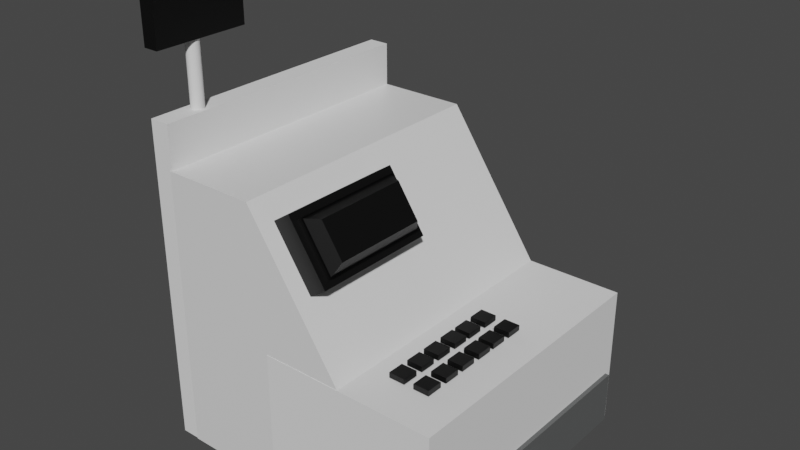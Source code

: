 # Source: Register2.blend  (saved by Blender 2.92.15; exported with 4.5.12 LTS)
import bpy
from mathutils import Matrix  # noqa: F401  (used for matrix-valued properties, if any)

bpy.ops.wm.read_factory_settings(use_empty=True)
scene = bpy.context.scene
scene.name = 'Scene'

# ---- collections
col_collection = bpy.data.collections.new('Collection'); scene.collection.children.link(col_collection)

# ---- materials (node trees are filled in below, after node groups)
mat_material = bpy.data.materials.new('Material')
mat_material.alpha_threshold = 0.0
mat_material.use_transparent_shadow = False
mat_material.line_color = (0.0, 0.0, 0.0, 1.0)
mat_material_001 = bpy.data.materials.new('Material.001')
mat_material_001.use_transparent_shadow = False
mat_material_002 = bpy.data.materials.new('Material.002')
mat_material_002.use_transparent_shadow = False
mat_material_004 = bpy.data.materials.new('Material.004')
mat_material_004.use_transparent_shadow = False
mat_material_003 = bpy.data.materials.new('Material.003')
mat_material_003.use_transparent_shadow = False
mat_material_005 = bpy.data.materials.new('Material.005')
mat_material_005.use_transparent_shadow = False
mat_material_007 = bpy.data.materials.new('Material.007')
mat_material_007.use_transparent_shadow = False
mat_material_006 = bpy.data.materials.new('Material.006')
mat_material_006.use_transparent_shadow = False
mat_material_011 = bpy.data.materials.new('Material.011')
mat_material_011.use_transparent_shadow = False
mat_material_010 = bpy.data.materials.new('Material.010')
mat_material_010.use_transparent_shadow = False
mat_material_009 = bpy.data.materials.new('Material.009')
mat_material_009.use_transparent_shadow = False
mat_material_008 = bpy.data.materials.new('Material.008')
mat_material_008.use_transparent_shadow = False
mat_material_015 = bpy.data.materials.new('Material.015')
mat_material_015.use_transparent_shadow = False
mat_material_014 = bpy.data.materials.new('Material.014')
mat_material_014.use_transparent_shadow = False
mat_material_013 = bpy.data.materials.new('Material.013')
mat_material_013.use_transparent_shadow = False
mat_material_012 = bpy.data.materials.new('Material.012')
mat_material_012.use_transparent_shadow = False

# ---- material node trees
mat_material.use_nodes = True; mat_material.node_tree.nodes.clear()
_N = mat_material.node_tree.nodes; _L = mat_material.node_tree.links
n0 = _N.new('ShaderNodeOutputMaterial'); n0.name = 'Material Output'; n0.location = (300, 300)
n1 = _N.new('ShaderNodeBsdfPrincipled'); n1.name = 'Principled BSDF'; n1.location = (10, 300)
n1.distribution = 'GGX'
n1.subsurface_method = 'BURLEY'
n1.inputs[2].default_value = 0.4
n1.inputs[3].default_value = 1.45
n1.inputs[27].default_value = (0.0, 0.0, 0.0, 1.0)
n1.inputs[28].default_value = 1.0
_L.new(n1.outputs[0], n0.inputs[0])
n0.is_active_output = True
mat_material_001.use_nodes = True; mat_material_001.node_tree.nodes.clear()
_N = mat_material_001.node_tree.nodes; _L = mat_material_001.node_tree.links
n0 = _N.new('ShaderNodeBsdfPrincipled'); n0.name = 'Principled BSDF'; n0.location = (10, 300)
n0.distribution = 'GGX'
n0.subsurface_method = 'BURLEY'
n0.inputs[0].default_value = (0.1074, 0.1107, 0.1107, 1.0)
n0.inputs[3].default_value = 1.45
n0.inputs[27].default_value = (0.0, 0.0, 0.0, 1.0)
n0.inputs[28].default_value = 1.0
n1 = _N.new('ShaderNodeOutputMaterial'); n1.name = 'Material Output'; n1.location = (300, 300)
_L.new(n0.outputs[0], n1.inputs[0])
n1.is_active_output = True
mat_material_002.use_nodes = True; mat_material_002.node_tree.nodes.clear()
_N = mat_material_002.node_tree.nodes; _L = mat_material_002.node_tree.links
n0 = _N.new('ShaderNodeBsdfPrincipled'); n0.name = 'Principled BSDF'; n0.location = (10, 300)
n0.distribution = 'GGX'
n0.subsurface_method = 'BURLEY'
n0.inputs[0].default_value = (0.0, 0.0, 0.0, 1.0)
n0.inputs[3].default_value = 1.45
n0.inputs[27].default_value = (0.0, 0.0, 0.0, 1.0)
n0.inputs[28].default_value = 1.0
n1 = _N.new('ShaderNodeOutputMaterial'); n1.name = 'Material Output'; n1.location = (300, 300)
_L.new(n0.outputs[0], n1.inputs[0])
n1.is_active_output = True
mat_material_004.use_nodes = True; mat_material_004.node_tree.nodes.clear()
_N = mat_material_004.node_tree.nodes; _L = mat_material_004.node_tree.links
n0 = _N.new('ShaderNodeBsdfPrincipled'); n0.name = 'Principled BSDF'; n0.location = (10, 300)
n0.distribution = 'GGX'
n0.subsurface_method = 'BURLEY'
n0.inputs[0].default_value = (0.0, 0.0, 0.0, 1.0)
n0.inputs[3].default_value = 1.45
n0.inputs[27].default_value = (0.0, 0.0, 0.0, 1.0)
n0.inputs[28].default_value = 1.0
n1 = _N.new('ShaderNodeOutputMaterial'); n1.name = 'Material Output'; n1.location = (300, 300)
_L.new(n0.outputs[0], n1.inputs[0])
n1.is_active_output = True
mat_material_003.use_nodes = True; mat_material_003.node_tree.nodes.clear()
_N = mat_material_003.node_tree.nodes; _L = mat_material_003.node_tree.links
n0 = _N.new('ShaderNodeBsdfPrincipled'); n0.name = 'Principled BSDF'; n0.location = (10, 300)
n0.distribution = 'GGX'
n0.subsurface_method = 'BURLEY'
n0.inputs[0].default_value = (0.0, 0.0, 0.0, 1.0)
n0.inputs[3].default_value = 1.45
n0.inputs[27].default_value = (0.0, 0.0, 0.0, 1.0)
n0.inputs[28].default_value = 1.0
n1 = _N.new('ShaderNodeOutputMaterial'); n1.name = 'Material Output'; n1.location = (300, 300)
_L.new(n0.outputs[0], n1.inputs[0])
n1.is_active_output = True
mat_material_005.use_nodes = True; mat_material_005.node_tree.nodes.clear()
_N = mat_material_005.node_tree.nodes; _L = mat_material_005.node_tree.links
n0 = _N.new('ShaderNodeBsdfPrincipled'); n0.name = 'Principled BSDF'; n0.location = (10, 300)
n0.distribution = 'GGX'
n0.subsurface_method = 'BURLEY'
n0.inputs[0].default_value = (0.0, 0.0, 0.0, 1.0)
n0.inputs[3].default_value = 1.45
n0.inputs[27].default_value = (0.0, 0.0, 0.0, 1.0)
n0.inputs[28].default_value = 1.0
n1 = _N.new('ShaderNodeOutputMaterial'); n1.name = 'Material Output'; n1.location = (300, 300)
_L.new(n0.outputs[0], n1.inputs[0])
n1.is_active_output = True
mat_material_007.use_nodes = True; mat_material_007.node_tree.nodes.clear()
_N = mat_material_007.node_tree.nodes; _L = mat_material_007.node_tree.links
n0 = _N.new('ShaderNodeBsdfPrincipled'); n0.name = 'Principled BSDF'; n0.location = (10, 300)
n0.distribution = 'GGX'
n0.subsurface_method = 'BURLEY'
n0.inputs[0].default_value = (0.0, 0.0, 0.0, 1.0)
n0.inputs[3].default_value = 1.45
n0.inputs[27].default_value = (0.0, 0.0, 0.0, 1.0)
n0.inputs[28].default_value = 1.0
n1 = _N.new('ShaderNodeOutputMaterial'); n1.name = 'Material Output'; n1.location = (300, 300)
_L.new(n0.outputs[0], n1.inputs[0])
n1.is_active_output = True
mat_material_006.use_nodes = True; mat_material_006.node_tree.nodes.clear()
_N = mat_material_006.node_tree.nodes; _L = mat_material_006.node_tree.links
n0 = _N.new('ShaderNodeBsdfPrincipled'); n0.name = 'Principled BSDF'; n0.location = (10, 300)
n0.distribution = 'GGX'
n0.subsurface_method = 'BURLEY'
n0.inputs[0].default_value = (0.0, 0.0, 0.0, 1.0)
n0.inputs[3].default_value = 1.45
n0.inputs[27].default_value = (0.0, 0.0, 0.0, 1.0)
n0.inputs[28].default_value = 1.0
n1 = _N.new('ShaderNodeOutputMaterial'); n1.name = 'Material Output'; n1.location = (300, 300)
_L.new(n0.outputs[0], n1.inputs[0])
n1.is_active_output = True
mat_material_011.use_nodes = True; mat_material_011.node_tree.nodes.clear()
_N = mat_material_011.node_tree.nodes; _L = mat_material_011.node_tree.links
n0 = _N.new('ShaderNodeBsdfPrincipled'); n0.name = 'Principled BSDF'; n0.location = (10, 300)
n0.distribution = 'GGX'
n0.subsurface_method = 'BURLEY'
n0.inputs[0].default_value = (0.0, 0.0, 0.0, 1.0)
n0.inputs[3].default_value = 1.45
n0.inputs[27].default_value = (0.0, 0.0, 0.0, 1.0)
n0.inputs[28].default_value = 1.0
n1 = _N.new('ShaderNodeOutputMaterial'); n1.name = 'Material Output'; n1.location = (300, 300)
_L.new(n0.outputs[0], n1.inputs[0])
n1.is_active_output = True
mat_material_010.use_nodes = True; mat_material_010.node_tree.nodes.clear()
_N = mat_material_010.node_tree.nodes; _L = mat_material_010.node_tree.links
n0 = _N.new('ShaderNodeBsdfPrincipled'); n0.name = 'Principled BSDF'; n0.location = (10, 300)
n0.distribution = 'GGX'
n0.subsurface_method = 'BURLEY'
n0.inputs[0].default_value = (0.0, 0.0, 0.0, 1.0)
n0.inputs[3].default_value = 1.45
n0.inputs[27].default_value = (0.0, 0.0, 0.0, 1.0)
n0.inputs[28].default_value = 1.0
n1 = _N.new('ShaderNodeOutputMaterial'); n1.name = 'Material Output'; n1.location = (300, 300)
_L.new(n0.outputs[0], n1.inputs[0])
n1.is_active_output = True
mat_material_009.use_nodes = True; mat_material_009.node_tree.nodes.clear()
_N = mat_material_009.node_tree.nodes; _L = mat_material_009.node_tree.links
n0 = _N.new('ShaderNodeBsdfPrincipled'); n0.name = 'Principled BSDF'; n0.location = (10, 300)
n0.distribution = 'GGX'
n0.subsurface_method = 'BURLEY'
n0.inputs[0].default_value = (0.0, 0.0, 0.0, 1.0)
n0.inputs[3].default_value = 1.45
n0.inputs[27].default_value = (0.0, 0.0, 0.0, 1.0)
n0.inputs[28].default_value = 1.0
n1 = _N.new('ShaderNodeOutputMaterial'); n1.name = 'Material Output'; n1.location = (300, 300)
_L.new(n0.outputs[0], n1.inputs[0])
n1.is_active_output = True
mat_material_008.use_nodes = True; mat_material_008.node_tree.nodes.clear()
_N = mat_material_008.node_tree.nodes; _L = mat_material_008.node_tree.links
n0 = _N.new('ShaderNodeBsdfPrincipled'); n0.name = 'Principled BSDF'; n0.location = (10, 300)
n0.distribution = 'GGX'
n0.subsurface_method = 'BURLEY'
n0.inputs[0].default_value = (0.0, 0.0, 0.0, 1.0)
n0.inputs[3].default_value = 1.45
n0.inputs[27].default_value = (0.0, 0.0, 0.0, 1.0)
n0.inputs[28].default_value = 1.0
n1 = _N.new('ShaderNodeOutputMaterial'); n1.name = 'Material Output'; n1.location = (300, 300)
_L.new(n0.outputs[0], n1.inputs[0])
n1.is_active_output = True
mat_material_015.use_nodes = True; mat_material_015.node_tree.nodes.clear()
_N = mat_material_015.node_tree.nodes; _L = mat_material_015.node_tree.links
n0 = _N.new('ShaderNodeBsdfPrincipled'); n0.name = 'Principled BSDF'; n0.location = (10, 300)
n0.distribution = 'GGX'
n0.subsurface_method = 'BURLEY'
n0.inputs[0].default_value = (0.0, 0.0, 0.0, 1.0)
n0.inputs[3].default_value = 1.45
n0.inputs[27].default_value = (0.0, 0.0, 0.0, 1.0)
n0.inputs[28].default_value = 1.0
n1 = _N.new('ShaderNodeOutputMaterial'); n1.name = 'Material Output'; n1.location = (300, 300)
_L.new(n0.outputs[0], n1.inputs[0])
n1.is_active_output = True
mat_material_014.use_nodes = True; mat_material_014.node_tree.nodes.clear()
_N = mat_material_014.node_tree.nodes; _L = mat_material_014.node_tree.links
n0 = _N.new('ShaderNodeBsdfPrincipled'); n0.name = 'Principled BSDF'; n0.location = (10, 300)
n0.distribution = 'GGX'
n0.subsurface_method = 'BURLEY'
n0.inputs[0].default_value = (0.0, 0.0, 0.0, 1.0)
n0.inputs[3].default_value = 1.45
n0.inputs[27].default_value = (0.0, 0.0, 0.0, 1.0)
n0.inputs[28].default_value = 1.0
n1 = _N.new('ShaderNodeOutputMaterial'); n1.name = 'Material Output'; n1.location = (300, 300)
_L.new(n0.outputs[0], n1.inputs[0])
n1.is_active_output = True
mat_material_013.use_nodes = True; mat_material_013.node_tree.nodes.clear()
_N = mat_material_013.node_tree.nodes; _L = mat_material_013.node_tree.links
n0 = _N.new('ShaderNodeBsdfPrincipled'); n0.name = 'Principled BSDF'; n0.location = (10, 300)
n0.distribution = 'GGX'
n0.subsurface_method = 'BURLEY'
n0.inputs[0].default_value = (0.0, 0.0, 0.0, 1.0)
n0.inputs[3].default_value = 1.45
n0.inputs[27].default_value = (0.0, 0.0, 0.0, 1.0)
n0.inputs[28].default_value = 1.0
n1 = _N.new('ShaderNodeOutputMaterial'); n1.name = 'Material Output'; n1.location = (300, 300)
_L.new(n0.outputs[0], n1.inputs[0])
n1.is_active_output = True
mat_material_012.use_nodes = True; mat_material_012.node_tree.nodes.clear()
_N = mat_material_012.node_tree.nodes; _L = mat_material_012.node_tree.links
n0 = _N.new('ShaderNodeBsdfPrincipled'); n0.name = 'Principled BSDF'; n0.location = (10, 300)
n0.distribution = 'GGX'
n0.subsurface_method = 'BURLEY'
n0.inputs[0].default_value = (0.0, 0.0, 0.0, 1.0)
n0.inputs[3].default_value = 1.45
n0.inputs[27].default_value = (0.0, 0.0, 0.0, 1.0)
n0.inputs[28].default_value = 1.0
n1 = _N.new('ShaderNodeOutputMaterial'); n1.name = 'Material Output'; n1.location = (300, 300)
_L.new(n0.outputs[0], n1.inputs[0])
n1.is_active_output = True

# ---- world
world_world = bpy.data.worlds.new('World'); scene.world = world_world
world_world.use_nodes = True; world_world.node_tree.nodes.clear()
_N = world_world.node_tree.nodes; _L = world_world.node_tree.links
n0 = _N.new('ShaderNodeOutputWorld'); n0.name = 'World Output'; n0.location = (300, 300)
n1 = _N.new('ShaderNodeBackground'); n1.name = 'Background'; n1.location = (10, 300)
n1.inputs[0].default_value = (0.05088, 0.05088, 0.05088, 1.0)
_L.new(n1.outputs[0], n0.inputs[0])
n0.is_active_output = True
world_world.color = (0.05088, 0.05088, 0.05088)
world_world.use_sun_shadow = False
world_world.sun_shadow_jitter_overblur = 0.0

# ---- meshes
me_cube = bpy.data.meshes.new('Cube')
me_cube.from_pydata([(-0.3578, 1.0, 1.0), (1.0, 1.0, -1.0), (-0.3399, -1.0, 1.0), (1.0, -1.0, -1.0), (-1.0, 1.0, 1.0), (-1.0, 1.0, -1.0), (-1.0, -1.0, 1.0), (-1.0, -1.0, -1.0)], [], [(0, 4, 6, 2), (3, 2, 6, 7), (7, 6, 4, 5), (5, 1, 3, 7), (1, 0, 2, 3), (5, 4, 0, 1)])
_uv = me_cube.uv_layers.new(name='UVMap')
_uv.uv.foreach_set('vector', [0.625, 0.5, 0.875, 0.5, 0.875, 0.75, 0.625, 0.75, 0.375, 0.75, 0.625, 0.75, 0.625, 1.0, 0.375, 1.0, 0.375, 0.0, 0.625, 0.0, 0.625, 0.25, 0.375, 0.25, 0.125, 0.5, 0.375, 0.5, 0.375, 0.75, 0.125, 0.75, 0.375, 0.5, 0.625, 0.5, 0.625, 0.75, 0.375, 0.75, 0.375, 0.25, 0.625, 0.25, 0.625, 0.5, 0.375, 0.5])
me_cube.materials.append(mat_material)
me_cube.use_remesh_preserve_volume = False
me_cube.use_remesh_preserve_attributes = False
me_cube.use_mirror_vertex_groups = False
me_cube.update()
me_cube_001 = bpy.data.meshes.new('Cube.001')
me_cube_001.from_pydata([(-0.5404, -0.5924, -0.9973), (-0.5404, -0.5924, 1.005), (-0.5404, 0.6571, -0.9973), (-0.5404, 0.6571, 1.005), (0.4629, -0.5924, -0.9973), (0.4629, -0.5924, 1.005), (0.4629, 0.6571, -0.9973), (0.4629, 0.6571, 1.005)], [], [(0, 1, 3, 2), (2, 3, 7, 6), (6, 7, 5, 4), (4, 5, 1, 0), (2, 6, 4, 0), (7, 3, 1, 5)])
_uv = me_cube_001.uv_layers.new(name='UVMap')
_uv.uv.foreach_set('vector', [0.375, 0.0, 0.625, 0.0, 0.625, 0.25, 0.375, 0.25, 0.375, 0.25, 0.625, 0.25, 0.625, 0.5, 0.375, 0.5, 0.375, 0.5, 0.625, 0.5, 0.625, 0.75, 0.375, 0.75, 0.375, 0.75, 0.625, 0.75, 0.625, 1.0, 0.375, 1.0, 0.125, 0.5, 0.375, 0.5, 0.375, 0.75, 0.125, 0.75, 0.625, 0.5, 0.875, 0.5, 0.875, 0.75, 0.625, 0.75])
me_cube_001.use_remesh_fix_poles = True
me_cube_001.use_remesh_preserve_attributes = False
me_cube_001.use_mirror_vertex_groups = False
me_cube_001.update()
me_cube_002 = bpy.data.meshes.new('Cube.002')
me_cube_002.from_pydata([(-0.07233, -0.8126, -1.152), (-0.07233, -0.8126, 1.152), (-0.07233, 0.8126, -1.152), (-0.07233, 0.8126, 1.152), (0.07233, -0.8126, -1.152), (0.07233, -0.8126, 1.152), (0.07233, 0.8126, -1.152), (0.07233, 0.8126, 1.152), (-0.07233, -1.182, -1.152), (-0.07233, -1.182, 1.152), (0.07233, -1.182, 1.152), (0.07233, -1.182, -1.152), (-0.07233, -1.183, -1.152), (-0.07233, -1.183, 1.152), (0.07233, -1.183, 1.152), (0.07233, -1.183, -1.152)], [], [(0, 1, 3, 2), (2, 3, 7, 6), (6, 7, 5, 4), (0, 4, 11, 8), (2, 6, 4, 0), (7, 3, 1, 5), (10, 9, 13, 14), (5, 1, 9, 10), (4, 5, 10, 11), (1, 0, 8, 9), (15, 14, 13, 12), (11, 10, 14, 15), (8, 11, 15, 12), (9, 8, 12, 13)])
_uv = me_cube_002.uv_layers.new(name='UVMap')
_uv.uv.foreach_set('vector', [0.375, 0.0, 0.625, 0.0, 0.625, 0.25, 0.375, 0.25, 0.375, 0.25, 0.625, 0.25, 0.625, 0.5, 0.375, 0.5, 0.375, 0.5, 0.625, 0.5, 0.625, 0.75, 0.375, 0.75, 0.125, 0.75, 0.375, 0.75, 0.375, 0.75, 0.125, 0.75, 0.125, 0.5, 0.375, 0.5, 0.375, 0.75, 0.125, 0.75, 0.625, 0.5, 0.875, 0.5, 0.875, 0.75, 0.625, 0.75, 0.625, 0.75, 0.875, 0.75, 0.875, 0.75, 0.625, 0.75, 0.625, 0.75, 0.875, 0.75, 0.875, 0.75, 0.625, 0.75, 0.375, 0.75, 0.625, 0.75, 0.625, 0.75, 0.375, 0.75, 0.625, 0.0, 0.375, 0.0, 0.375, 0.0, 0.625, 0.0, 0.375, 0.75, 0.625, 0.75, 0.625, 1.0, 0.375, 1.0, 0.375, 0.75, 0.625, 0.75, 0.625, 0.75, 0.375, 0.75, 0.125, 0.75, 0.375, 0.75, 0.375, 0.75, 0.125, 0.75, 0.625, 0.0, 0.375, 0.0, 0.375, 0.0, 0.625, 0.0])
me_cube_002.use_remesh_fix_poles = True
me_cube_002.use_remesh_preserve_attributes = False
me_cube_002.use_mirror_vertex_groups = False
me_cube_002.update()
me_cube_004 = bpy.data.meshes.new('Cube.004')
me_cube_004.from_pydata([(-0.922, -0.1761, -0.03072), (-0.922, -0.1761, 0.03072), (-0.922, 0.1761, -0.03072), (-0.922, 0.1761, 0.03072), (0.922, -0.1761, -0.03072), (0.922, -0.1761, 0.03072), (0.922, 0.1761, -0.03072), (0.922, 0.1761, 0.03072)], [], [(0, 1, 3, 2), (2, 3, 7, 6), (6, 7, 5, 4), (4, 5, 1, 0), (2, 6, 4, 0), (7, 3, 1, 5)])
_uv = me_cube_004.uv_layers.new(name='UVMap')
_uv.uv.foreach_set('vector', [0.375, 0.0, 0.625, 0.0, 0.625, 0.25, 0.375, 0.25, 0.375, 0.25, 0.625, 0.25, 0.625, 0.5, 0.375, 0.5, 0.375, 0.5, 0.625, 0.5, 0.625, 0.75, 0.375, 0.75, 0.375, 0.75, 0.625, 0.75, 0.625, 1.0, 0.375, 1.0, 0.125, 0.5, 0.375, 0.5, 0.375, 0.75, 0.125, 0.75, 0.625, 0.5, 0.875, 0.5, 0.875, 0.75, 0.625, 0.75])
me_cube_004.materials.append(mat_material_001)
me_cube_004.use_remesh_fix_poles = True
me_cube_004.use_remesh_preserve_attributes = False
me_cube_004.use_mirror_vertex_groups = False
me_cube_004.update()
me_cube_005 = bpy.data.meshes.new('Cube.005')
me_cube_005.from_pydata([(-0.4467, -0.2436, -0.04488), (-0.4467, 0.2436, -0.04488), (0.4467, -0.2436, -0.04488), (0.4467, 0.2436, -0.04488), (-0.4467, -0.2436, 0.04488), (-0.4467, 0.2436, 0.04488), (0.4467, 0.2436, 0.04488), (0.4467, -0.2436, 0.04488), (-0.4467, -0.2436, 0.04488), (-0.4467, 0.2436, 0.04488), (0.4467, 0.2436, 0.04488), (0.4467, -0.2436, 0.04488), (-0.4467, -0.2436, 0.04488), (-0.4467, 0.2436, 0.04488), (0.4467, 0.2436, 0.04488), (0.4467, -0.2436, 0.04488), (-0.4467, -0.2436, 0.04488), (-0.4467, 0.2436, 0.04488), (0.4467, 0.2436, 0.04488), (0.4467, -0.2436, 0.04488), (-0.4467, -0.2436, 0.04488), (-0.4467, 0.2436, 0.04488), (0.4467, 0.2436, 0.04488), (0.4467, -0.2436, 0.04488), (-0.4467, -0.2436, 0.04488), (-0.3955, -0.1924, 0.04488), (-0.3955, 0.1924, 0.04488), (-0.4467, 0.2436, 0.04488), (0.3955, -0.1924, 0.04488), (0.4467, -0.2436, 0.04488), (0.3955, 0.1924, 0.04488), (0.4467, 0.2436, 0.04488), (-0.3955, -0.1924, 0.06806), (-0.3955, 0.1924, 0.06806), (0.3955, 0.1924, 0.06806), (0.3955, -0.1924, 0.06806), (-0.3955, -0.1924, 0.05808), (-0.3395, -0.1363, 0.1141), (-0.3395, 0.1363, 0.1141), (-0.3955, 0.1924, 0.05808), (0.3395, 0.1363, 0.1141), (0.3955, 0.1924, 0.05808), (0.3395, -0.1363, 0.1141), (0.3955, -0.1924, 0.05808)], [], [(0, 4, 5, 1), (1, 5, 6, 3), (3, 6, 7, 2), (2, 7, 4, 0), (1, 3, 2, 0), (29, 24, 20, 23), (8, 9, 5, 4), (9, 10, 6, 5), (10, 11, 7, 6), (11, 8, 4, 7), (12, 13, 9, 8), (13, 14, 10, 9), (14, 15, 11, 10), (15, 12, 8, 11), (16, 17, 13, 12), (17, 18, 14, 13), (18, 19, 15, 14), (19, 16, 12, 15), (20, 21, 17, 16), (21, 22, 18, 17), (22, 23, 19, 18), (23, 20, 16, 19), (25, 28, 35, 32), (31, 29, 23, 22), (27, 31, 22, 21), (25, 26, 27, 24), (26, 30, 31, 27), (30, 28, 29, 31), (28, 25, 24, 29), (24, 27, 21, 20), (34, 33, 39, 41), (30, 26, 33, 34), (28, 30, 34, 35), (26, 25, 32, 33), (32, 35, 43, 36), (35, 34, 41, 43), (40, 38, 37, 42), (37, 38, 39, 36), (38, 40, 41, 39), (40, 42, 43, 41), (42, 37, 36, 43), (33, 32, 36, 39)])
_uv = me_cube_005.uv_layers.new(name='UVMap')
_uv.uv.foreach_set('vector', [0.375, 0.0, 0.625, 0.0, 0.625, 0.25, 0.375, 0.25, 0.375, 0.25, 0.625, 0.25, 0.625, 0.5, 0.375, 0.5, 0.375, 0.5, 0.625, 0.5, 0.625, 0.75, 0.375, 0.75, 0.375, 0.75, 0.625, 0.75, 0.625, 1.0, 0.375, 1.0, 0.125, 0.5, 0.375, 0.5, 0.375, 0.75, 0.125, 0.75, 0.625, 0.75, 0.875, 0.75, 0.875, 0.75, 0.625, 0.75, 0.875, 0.75, 0.875, 0.5, 0.875, 0.5, 0.875, 0.75, 0.875, 0.5, 0.625, 0.5, 0.625, 0.5, 0.875, 0.5, 0.625, 0.5, 0.625, 0.75, 0.625, 0.75, 0.625, 0.5, 0.625, 0.75, 0.875, 0.75, 0.875, 0.75, 0.625, 0.75, 0.875, 0.75, 0.875, 0.5, 0.875, 0.5, 0.875, 0.75, 0.875, 0.5, 0.625, 0.5, 0.625, 0.5, 0.875, 0.5, 0.625, 0.5, 0.625, 0.75, 0.625, 0.75, 0.625, 0.5, 0.625, 0.75, 0.875, 0.75, 0.875, 0.75, 0.625, 0.75, 0.875, 0.75, 0.875, 0.5, 0.875, 0.5, 0.875, 0.75, 0.875, 0.5, 0.625, 0.5, 0.625, 0.5, 0.875, 0.5, 0.625, 0.5, 0.625, 0.75, 0.625, 0.75, 0.625, 0.5, 0.625, 0.75, 0.875, 0.75, 0.875, 0.75, 0.625, 0.75, 0.875, 0.75, 0.875, 0.5, 0.875, 0.5, 0.875, 0.75, 0.875, 0.5, 0.625, 0.5, 0.625, 0.5, 0.875, 0.5, 0.625, 0.5, 0.625, 0.75, 0.625, 0.75, 0.625, 0.5, 0.625, 0.75, 0.875, 0.75, 0.875, 0.75, 0.625, 0.75, 0.8607, 0.7237, 0.6393, 0.7237, 0.6393, 0.7237, 0.8607, 0.7237, 0.625, 0.5, 0.625, 0.75, 0.625, 0.75, 0.625, 0.5, 0.875, 0.5, 0.625, 0.5, 0.625, 0.5, 0.875, 0.5, 0.8607, 0.7237, 0.8607, 0.5263, 0.875, 0.5, 0.875, 0.75, 0.8607, 0.5263, 0.6393, 0.5263, 0.625, 0.5, 0.875, 0.5, 0.6393, 0.5263, 0.6393, 0.7237, 0.625, 0.75, 0.625, 0.5, 0.6393, 0.7237, 0.8607, 0.7237, 0.875, 0.75, 0.625, 0.75, 0.875, 0.75, 0.875, 0.5, 0.875, 0.5, 0.875, 0.75, 0.6393, 0.5263, 0.8607, 0.5263, 0.8607, 0.5263, 0.6393, 0.5263, 0.6393, 0.5263, 0.8607, 0.5263, 0.8607, 0.5263, 0.6393, 0.5263, 0.6393, 0.7237, 0.6393, 0.5263, 0.6393, 0.5263, 0.6393, 0.7237, 0.8607, 0.5263, 0.8607, 0.7237, 0.8607, 0.7237, 0.8607, 0.5263, 0.8607, 0.7237, 0.6393, 0.7237, 0.6393, 0.7237, 0.8607, 0.7237, 0.6393, 0.7237, 0.6393, 0.5263, 0.6393, 0.5263, 0.6393, 0.7237, 0.655, 0.555, 0.845, 0.555, 0.845, 0.695, 0.655, 0.695, 0.845, 0.695, 0.845, 0.555, 0.8607, 0.5263, 0.8607, 0.7237, 0.845, 0.555, 0.655, 0.555, 0.6393, 0.5263, 0.8607, 0.5263, 0.655, 0.555, 0.655, 0.695, 0.6393, 0.7237, 0.6393, 0.5263, 0.655, 0.695, 0.845, 0.695, 0.8607, 0.7237, 0.6393, 0.7237, 0.8607, 0.5263, 0.8607, 0.7237, 0.8607, 0.7237, 0.8607, 0.5263])
me_cube_005.materials.append(mat_material_002)
me_cube_005.use_remesh_fix_poles = True
me_cube_005.use_remesh_preserve_attributes = False
me_cube_005.use_mirror_vertex_groups = False
me_cube_005.update()
me_cube_006 = bpy.data.meshes.new('Cube.006')
me_cube_006.from_pydata([(-0.01353, -0.03054, -0.332), (-0.01353, -0.03054, -0.08878), (-0.01353, 0.03054, -0.332), (-0.01353, 0.03054, -0.08878), (0.139, -0.03054, -0.332), (0.139, -0.03054, -0.08878), (0.139, 0.03054, -0.332), (0.139, 0.03054, -0.08878)], [], [(0, 1, 3, 2), (2, 3, 7, 6), (6, 7, 5, 4), (4, 5, 1, 0), (2, 6, 4, 0), (7, 3, 1, 5)])
_uv = me_cube_006.uv_layers.new(name='UVMap')
_uv.uv.foreach_set('vector', [0.375, 0.0, 0.625, 0.0, 0.625, 0.25, 0.375, 0.25, 0.375, 0.25, 0.625, 0.25, 0.625, 0.5, 0.375, 0.5, 0.375, 0.5, 0.625, 0.5, 0.625, 0.75, 0.375, 0.75, 0.375, 0.75, 0.625, 0.75, 0.625, 1.0, 0.375, 1.0, 0.125, 0.5, 0.375, 0.5, 0.375, 0.75, 0.125, 0.75, 0.625, 0.5, 0.875, 0.5, 0.875, 0.75, 0.625, 0.75])
me_cube_006.use_remesh_fix_poles = True
me_cube_006.use_remesh_preserve_attributes = False
me_cube_006.use_mirror_vertex_groups = False
me_cube_006.update()
me_cylinder = bpy.data.meshes.new('Cylinder')
me_cylinder.from_pydata([(-0.8699, 1.0, -1.0), (-0.8699, 1.0, 1.0), (-0.6748, 0.9808, -1.0), (-0.6748, 0.9808, 1.0), (-0.4872, 0.9239, -1.0), (-0.4872, 0.9239, 1.0), (-0.3143, 0.8315, -1.0), (-0.3143, 0.8315, 1.0), (-0.1628, 0.7071, -1.0), (-0.1628, 0.7071, 1.0), (-0.03845, 0.5556, -1.0), (-0.03845, 0.5556, 1.0), (0.05396, 0.3827, -1.0), (0.05396, 0.3827, 1.0), (0.1109, 0.1951, -1.0), (0.1109, 0.1951, 1.0), (0.1301, 7.55e-08, -1.0), (0.1301, 7.55e-08, 1.0), (0.1109, -0.1951, -1.0), (0.1109, -0.1951, 1.0), (0.05396, -0.3827, -1.0), (0.05396, -0.3827, 1.0), (-0.03845, -0.5556, -1.0), (-0.03845, -0.5556, 1.0), (-0.1628, -0.7071, -1.0), (-0.1628, -0.7071, 1.0), (-0.3143, -0.8315, -1.0), (-0.3143, -0.8315, 1.0), (-0.4872, -0.9239, -1.0), (-0.4872, -0.9239, 1.0), (-0.6748, -0.9808, -1.0), (-0.6748, -0.9808, 1.0), (-0.8699, -1.0, -1.0), (-0.8699, -1.0, 1.0), (-1.065, -0.9808, -1.0), (-1.065, -0.9808, 1.0), (-1.253, -0.9239, -1.0), (-1.253, -0.9239, 1.0), (-1.425, -0.8315, -1.0), (-1.425, -0.8315, 1.0), (-1.577, -0.7071, -1.0), (-1.577, -0.7071, 1.0), (-1.701, -0.5556, -1.0), (-1.701, -0.5556, 1.0), (-1.794, -0.3827, -1.0), (-1.794, -0.3827, 1.0), (-1.851, -0.1951, -1.0), (-1.851, -0.1951, 1.0), (-1.87, 9.656e-07, -1.0), (-1.87, 9.656e-07, 1.0), (-1.851, 0.1951, -1.0), (-1.851, 0.1951, 1.0), (-1.794, 0.3827, -1.0), (-1.794, 0.3827, 1.0), (-1.701, 0.5556, -1.0), (-1.701, 0.5556, 1.0), (-1.577, 0.7071, -1.0), (-1.577, 0.7071, 1.0), (-1.425, 0.8315, -1.0), (-1.425, 0.8315, 1.0), (-1.253, 0.9239, -1.0), (-1.253, 0.9239, 1.0), (-1.065, 0.9808, -1.0), (-1.065, 0.9808, 1.0)], [], [(0, 1, 3, 2), (2, 3, 5, 4), (4, 5, 7, 6), (6, 7, 9, 8), (8, 9, 11, 10), (10, 11, 13, 12), (12, 13, 15, 14), (14, 15, 17, 16), (16, 17, 19, 18), (18, 19, 21, 20), (20, 21, 23, 22), (22, 23, 25, 24), (24, 25, 27, 26), (26, 27, 29, 28), (28, 29, 31, 30), (30, 31, 33, 32), (32, 33, 35, 34), (34, 35, 37, 36), (36, 37, 39, 38), (38, 39, 41, 40), (40, 41, 43, 42), (42, 43, 45, 44), (44, 45, 47, 46), (46, 47, 49, 48), (48, 49, 51, 50), (50, 51, 53, 52), (52, 53, 55, 54), (54, 55, 57, 56), (56, 57, 59, 58), (58, 59, 61, 60), (3, 1, 63, 61, 59, 57, 55, 53, 51, 49, 47, 45, 43, 41, 39, 37, 35, 33, 31, 29, 27, 25, 23, 21, 19, 17, 15, 13, 11, 9, 7, 5), (60, 61, 63, 62), (62, 63, 1, 0), (0, 2, 4, 6, 8, 10, 12, 14, 16, 18, 20, 22, 24, 26, 28, 30, 32, 34, 36, 38, 40, 42, 44, 46, 48, 50, 52, 54, 56, 58, 60, 62)])
_uv = me_cylinder.uv_layers.new(name='UVMap')
_uv.uv.foreach_set('vector', [1.0, 0.5, 1.0, 1.0, 0.9688, 1.0, 0.9688, 0.5, 0.9688, 0.5, 0.9688, 1.0, 0.9375, 1.0, 0.9375, 0.5, 0.9375, 0.5, 0.9375, 1.0, 0.9062, 1.0, 0.9062, 0.5, 0.9062, 0.5, 0.9062, 1.0, 0.875, 1.0, 0.875, 0.5, 0.875, 0.5, 0.875, 1.0, 0.8438, 1.0, 0.8438, 0.5, 0.8438, 0.5, 0.8438, 1.0, 0.8125, 1.0, 0.8125, 0.5, 0.8125, 0.5, 0.8125, 1.0, 0.7812, 1.0, 0.7812, 0.5, 0.7812, 0.5, 0.7812, 1.0, 0.75, 1.0, 0.75, 0.5, 0.75, 0.5, 0.75, 1.0, 0.7188, 1.0, 0.7188, 0.5, 0.7188, 0.5, 0.7188, 1.0, 0.6875, 1.0, 0.6875, 0.5, 0.6875, 0.5, 0.6875, 1.0, 0.6562, 1.0, 0.6562, 0.5, 0.6562, 0.5, 0.6562, 1.0, 0.625, 1.0, 0.625, 0.5, 0.625, 0.5, 0.625, 1.0, 0.5938, 1.0, 0.5938, 0.5, 0.5938, 0.5, 0.5938, 1.0, 0.5625, 1.0, 0.5625, 0.5, 0.5625, 0.5, 0.5625, 1.0, 0.5312, 1.0, 0.5312, 0.5, 0.5312, 0.5, 0.5312, 1.0, 0.5, 1.0, 0.5, 0.5, 0.5, 0.5, 0.5, 1.0, 0.4688, 1.0, 0.4688, 0.5, 0.4688, 0.5, 0.4688, 1.0, 0.4375, 1.0, 0.4375, 0.5, 0.4375, 0.5, 0.4375, 1.0, 0.4062, 1.0, 0.4062, 0.5, 0.4062, 0.5, 0.4062, 1.0, 0.375, 1.0, 0.375, 0.5, 0.375, 0.5, 0.375, 1.0, 0.3438, 1.0, 0.3438, 0.5, 0.3438, 0.5, 0.3438, 1.0, 0.3125, 1.0, 0.3125, 0.5, 0.3125, 0.5, 0.3125, 1.0, 0.2812, 1.0, 0.2812, 0.5, 0.2812, 0.5, 0.2812, 1.0, 0.25, 1.0, 0.25, 0.5, 0.25, 0.5, 0.25, 1.0, 0.2188, 1.0, 0.2188, 0.5, 0.2188, 0.5, 0.2188, 1.0, 0.1875, 1.0, 0.1875, 0.5, 0.1875, 0.5, 0.1875, 1.0, 0.1562, 1.0, 0.1562, 0.5, 0.1562, 0.5, 0.1562, 1.0, 0.125, 1.0, 0.125, 0.5, 0.125, 0.5, 0.125, 1.0, 0.09375, 1.0, 0.09375, 0.5, 0.09375, 0.5, 0.09375, 1.0, 0.0625, 1.0, 0.0625, 0.5, 0.2968, 0.4854, 0.25, 0.49, 0.2032, 0.4854, 0.1582, 0.4717, 0.1167, 0.4496, 0.08029, 0.4197, 0.05045, 0.3833, 0.02827, 0.3418, 0.01461, 0.2968, 0.01, 0.25, 0.01461, 0.2032, 0.02827, 0.1582, 0.05045, 0.1167, 0.08029, 0.08029, 0.1167, 0.05045, 0.1582, 0.02827, 0.2032, 0.01461, 0.25, 0.01, 0.2968, 0.01461, 0.3418, 0.02827, 0.3833, 0.05045, 0.4197, 0.08029, 0.4496, 0.1167, 0.4717, 0.1582, 0.4854, 0.2032, 0.49, 0.25, 0.4854, 0.2968, 0.4717, 0.3418, 0.4496, 0.3833, 0.4197, 0.4197, 0.3833, 0.4496, 0.3418, 0.4717, 0.0625, 0.5, 0.0625, 1.0, 0.03125, 1.0, 0.03125, 0.5, 0.03125, 0.5, 0.03125, 1.0, 0.0, 1.0, 0.0, 0.5, 0.75, 0.49, 0.7968, 0.4854, 0.8418, 0.4717, 0.8833, 0.4496, 0.9197, 0.4197, 0.9496, 0.3833, 0.9717, 0.3418, 0.9854, 0.2968, 0.99, 0.25, 0.9854, 0.2032, 0.9717, 0.1582, 0.9496, 0.1167, 0.9197, 0.08029, 0.8833, 0.05045, 0.8418, 0.02827, 0.7968, 0.01461, 0.75, 0.01, 0.7032, 0.01461, 0.6582, 0.02827, 0.6167, 0.05045, 0.5803, 0.08029, 0.5504, 0.1167, 0.5283, 0.1582, 0.5146, 0.2032, 0.51, 0.25, 0.5146, 0.2968, 0.5283, 0.3418, 0.5504, 0.3833, 0.5803, 0.4197, 0.6167, 0.4496, 0.6582, 0.4717, 0.7032, 0.4854])
me_cylinder.use_remesh_fix_poles = True
me_cylinder.use_remesh_preserve_attributes = False
me_cylinder.use_mirror_vertex_groups = False
me_cylinder.update()
me_cube_020 = bpy.data.meshes.new('Cube.020')
me_cube_020.from_pydata([(-0.05584, -0.05584, -0.01719), (-0.05584, -0.05584, 0.01719), (-0.05584, 0.05584, -0.01719), (-0.05584, 0.05584, 0.01719), (0.05584, -0.05584, -0.01719), (0.05584, -0.05584, 0.01719), (0.05584, 0.05584, -0.01719), (0.05584, 0.05584, 0.01719)], [], [(0, 1, 3, 2), (2, 3, 7, 6), (6, 7, 5, 4), (4, 5, 1, 0), (2, 6, 4, 0), (7, 3, 1, 5)])
_uv = me_cube_020.uv_layers.new(name='UVMap')
_uv.uv.foreach_set('vector', [0.375, 0.0, 0.625, 0.0, 0.625, 0.25, 0.375, 0.25, 0.375, 0.25, 0.625, 0.25, 0.625, 0.5, 0.375, 0.5, 0.375, 0.5, 0.625, 0.5, 0.625, 0.75, 0.375, 0.75, 0.375, 0.75, 0.625, 0.75, 0.625, 1.0, 0.375, 1.0, 0.125, 0.5, 0.375, 0.5, 0.375, 0.75, 0.125, 0.75, 0.625, 0.5, 0.875, 0.5, 0.875, 0.75, 0.625, 0.75])
me_cube_020.materials.append(mat_material_004)
me_cube_020.use_remesh_fix_poles = True
me_cube_020.use_remesh_preserve_attributes = False
me_cube_020.use_mirror_vertex_groups = False
me_cube_020.update()
me_cube_021 = bpy.data.meshes.new('Cube.021')
me_cube_021.from_pydata([(-0.1562, -0.3175, -0.1785), (-0.1562, -0.3175, 0.1785), (-0.1562, 0.3175, -0.1785), (-0.1562, 0.3175, 0.1785), (0.1562, -0.3175, -0.1785), (0.1562, -0.3175, 0.1785), (0.1562, 0.3175, -0.1785), (0.1562, 0.3175, 0.1785)], [], [(0, 1, 3, 2), (2, 3, 7, 6), (6, 7, 5, 4), (4, 5, 1, 0), (2, 6, 4, 0), (7, 3, 1, 5)])
_uv = me_cube_021.uv_layers.new(name='UVMap')
_uv.uv.foreach_set('vector', [0.375, 0.0, 0.625, 0.0, 0.625, 0.25, 0.375, 0.25, 0.375, 0.25, 0.625, 0.25, 0.625, 0.5, 0.375, 0.5, 0.375, 0.5, 0.625, 0.5, 0.625, 0.75, 0.375, 0.75, 0.375, 0.75, 0.625, 0.75, 0.625, 1.0, 0.375, 1.0, 0.125, 0.5, 0.375, 0.5, 0.375, 0.75, 0.125, 0.75, 0.625, 0.5, 0.875, 0.5, 0.875, 0.75, 0.625, 0.75])
me_cube_021.materials.append(mat_material_003)
me_cube_021.use_remesh_fix_poles = True
me_cube_021.use_remesh_preserve_attributes = False
me_cube_021.use_mirror_vertex_groups = False
me_cube_021.update()
me_cube_022 = bpy.data.meshes.new('Cube.022')
me_cube_022.from_pydata([(-0.05584, -0.05584, -0.01719), (-0.05584, -0.05584, 0.01719), (-0.05584, 0.05584, -0.01719), (-0.05584, 0.05584, 0.01719), (0.05584, -0.05584, -0.01719), (0.05584, -0.05584, 0.01719), (0.05584, 0.05584, -0.01719), (0.05584, 0.05584, 0.01719)], [], [(0, 1, 3, 2), (2, 3, 7, 6), (6, 7, 5, 4), (4, 5, 1, 0), (2, 6, 4, 0), (7, 3, 1, 5)])
_uv = me_cube_022.uv_layers.new(name='UVMap')
_uv.uv.foreach_set('vector', [0.375, 0.0, 0.625, 0.0, 0.625, 0.25, 0.375, 0.25, 0.375, 0.25, 0.625, 0.25, 0.625, 0.5, 0.375, 0.5, 0.375, 0.5, 0.625, 0.5, 0.625, 0.75, 0.375, 0.75, 0.375, 0.75, 0.625, 0.75, 0.625, 1.0, 0.375, 1.0, 0.125, 0.5, 0.375, 0.5, 0.375, 0.75, 0.125, 0.75, 0.625, 0.5, 0.875, 0.5, 0.875, 0.75, 0.625, 0.75])
me_cube_022.materials.append(mat_material_005)
me_cube_022.use_remesh_fix_poles = True
me_cube_022.use_remesh_preserve_attributes = False
me_cube_022.use_mirror_vertex_groups = False
me_cube_022.update()
me_cube_024 = bpy.data.meshes.new('Cube.024')
me_cube_024.from_pydata([(-0.05584, -0.05584, -0.01719), (-0.05584, -0.05584, 0.01719), (-0.05584, 0.05584, -0.01719), (-0.05584, 0.05584, 0.01719), (0.05584, -0.05584, -0.01719), (0.05584, -0.05584, 0.01719), (0.05584, 0.05584, -0.01719), (0.05584, 0.05584, 0.01719)], [], [(0, 1, 3, 2), (2, 3, 7, 6), (6, 7, 5, 4), (4, 5, 1, 0), (2, 6, 4, 0), (7, 3, 1, 5)])
_uv = me_cube_024.uv_layers.new(name='UVMap')
_uv.uv.foreach_set('vector', [0.375, 0.0, 0.625, 0.0, 0.625, 0.25, 0.375, 0.25, 0.375, 0.25, 0.625, 0.25, 0.625, 0.5, 0.375, 0.5, 0.375, 0.5, 0.625, 0.5, 0.625, 0.75, 0.375, 0.75, 0.375, 0.75, 0.625, 0.75, 0.625, 1.0, 0.375, 1.0, 0.125, 0.5, 0.375, 0.5, 0.375, 0.75, 0.125, 0.75, 0.625, 0.5, 0.875, 0.5, 0.875, 0.75, 0.625, 0.75])
me_cube_024.materials.append(mat_material_007)
me_cube_024.use_remesh_fix_poles = True
me_cube_024.use_remesh_preserve_attributes = False
me_cube_024.use_mirror_vertex_groups = False
me_cube_024.update()
me_cube_023 = bpy.data.meshes.new('Cube.023')
me_cube_023.from_pydata([(-0.05584, -0.05584, -0.01719), (-0.05584, -0.05584, 0.01719), (-0.05584, 0.05584, -0.01719), (-0.05584, 0.05584, 0.01719), (0.05584, -0.05584, -0.01719), (0.05584, -0.05584, 0.01719), (0.05584, 0.05584, -0.01719), (0.05584, 0.05584, 0.01719)], [], [(0, 1, 3, 2), (2, 3, 7, 6), (6, 7, 5, 4), (4, 5, 1, 0), (2, 6, 4, 0), (7, 3, 1, 5)])
_uv = me_cube_023.uv_layers.new(name='UVMap')
_uv.uv.foreach_set('vector', [0.375, 0.0, 0.625, 0.0, 0.625, 0.25, 0.375, 0.25, 0.375, 0.25, 0.625, 0.25, 0.625, 0.5, 0.375, 0.5, 0.375, 0.5, 0.625, 0.5, 0.625, 0.75, 0.375, 0.75, 0.375, 0.75, 0.625, 0.75, 0.625, 1.0, 0.375, 1.0, 0.125, 0.5, 0.375, 0.5, 0.375, 0.75, 0.125, 0.75, 0.625, 0.5, 0.875, 0.5, 0.875, 0.75, 0.625, 0.75])
me_cube_023.materials.append(mat_material_006)
me_cube_023.use_remesh_fix_poles = True
me_cube_023.use_remesh_preserve_attributes = False
me_cube_023.use_mirror_vertex_groups = False
me_cube_023.update()
me_cube_028 = bpy.data.meshes.new('Cube.028')
me_cube_028.from_pydata([(-0.05584, -0.05584, -0.01719), (-0.05584, -0.05584, 0.01719), (-0.05584, 0.05584, -0.01719), (-0.05584, 0.05584, 0.01719), (0.05584, -0.05584, -0.01719), (0.05584, -0.05584, 0.01719), (0.05584, 0.05584, -0.01719), (0.05584, 0.05584, 0.01719)], [], [(0, 1, 3, 2), (2, 3, 7, 6), (6, 7, 5, 4), (4, 5, 1, 0), (2, 6, 4, 0), (7, 3, 1, 5)])
_uv = me_cube_028.uv_layers.new(name='UVMap')
_uv.uv.foreach_set('vector', [0.375, 0.0, 0.625, 0.0, 0.625, 0.25, 0.375, 0.25, 0.375, 0.25, 0.625, 0.25, 0.625, 0.5, 0.375, 0.5, 0.375, 0.5, 0.625, 0.5, 0.625, 0.75, 0.375, 0.75, 0.375, 0.75, 0.625, 0.75, 0.625, 1.0, 0.375, 1.0, 0.125, 0.5, 0.375, 0.5, 0.375, 0.75, 0.125, 0.75, 0.625, 0.5, 0.875, 0.5, 0.875, 0.75, 0.625, 0.75])
me_cube_028.materials.append(mat_material_011)
me_cube_028.use_remesh_fix_poles = True
me_cube_028.use_remesh_preserve_attributes = False
me_cube_028.use_mirror_vertex_groups = False
me_cube_028.update()
me_cube_027 = bpy.data.meshes.new('Cube.027')
me_cube_027.from_pydata([(-0.05584, -0.05584, -0.01719), (-0.05584, -0.05584, 0.01719), (-0.05584, 0.05584, -0.01719), (-0.05584, 0.05584, 0.01719), (0.05584, -0.05584, -0.01719), (0.05584, -0.05584, 0.01719), (0.05584, 0.05584, -0.01719), (0.05584, 0.05584, 0.01719)], [], [(0, 1, 3, 2), (2, 3, 7, 6), (6, 7, 5, 4), (4, 5, 1, 0), (2, 6, 4, 0), (7, 3, 1, 5)])
_uv = me_cube_027.uv_layers.new(name='UVMap')
_uv.uv.foreach_set('vector', [0.375, 0.0, 0.625, 0.0, 0.625, 0.25, 0.375, 0.25, 0.375, 0.25, 0.625, 0.25, 0.625, 0.5, 0.375, 0.5, 0.375, 0.5, 0.625, 0.5, 0.625, 0.75, 0.375, 0.75, 0.375, 0.75, 0.625, 0.75, 0.625, 1.0, 0.375, 1.0, 0.125, 0.5, 0.375, 0.5, 0.375, 0.75, 0.125, 0.75, 0.625, 0.5, 0.875, 0.5, 0.875, 0.75, 0.625, 0.75])
me_cube_027.materials.append(mat_material_010)
me_cube_027.use_remesh_fix_poles = True
me_cube_027.use_remesh_preserve_attributes = False
me_cube_027.use_mirror_vertex_groups = False
me_cube_027.update()
me_cube_026 = bpy.data.meshes.new('Cube.026')
me_cube_026.from_pydata([(-0.05584, -0.05584, -0.01719), (-0.05584, -0.05584, 0.01719), (-0.05584, 0.05584, -0.01719), (-0.05584, 0.05584, 0.01719), (0.05584, -0.05584, -0.01719), (0.05584, -0.05584, 0.01719), (0.05584, 0.05584, -0.01719), (0.05584, 0.05584, 0.01719)], [], [(0, 1, 3, 2), (2, 3, 7, 6), (6, 7, 5, 4), (4, 5, 1, 0), (2, 6, 4, 0), (7, 3, 1, 5)])
_uv = me_cube_026.uv_layers.new(name='UVMap')
_uv.uv.foreach_set('vector', [0.375, 0.0, 0.625, 0.0, 0.625, 0.25, 0.375, 0.25, 0.375, 0.25, 0.625, 0.25, 0.625, 0.5, 0.375, 0.5, 0.375, 0.5, 0.625, 0.5, 0.625, 0.75, 0.375, 0.75, 0.375, 0.75, 0.625, 0.75, 0.625, 1.0, 0.375, 1.0, 0.125, 0.5, 0.375, 0.5, 0.375, 0.75, 0.125, 0.75, 0.625, 0.5, 0.875, 0.5, 0.875, 0.75, 0.625, 0.75])
me_cube_026.materials.append(mat_material_009)
me_cube_026.use_remesh_fix_poles = True
me_cube_026.use_remesh_preserve_attributes = False
me_cube_026.use_mirror_vertex_groups = False
me_cube_026.update()
me_cube_025 = bpy.data.meshes.new('Cube.025')
me_cube_025.from_pydata([(-0.05584, -0.05584, -0.01719), (-0.05584, -0.05584, 0.01719), (-0.05584, 0.05584, -0.01719), (-0.05584, 0.05584, 0.01719), (0.05584, -0.05584, -0.01719), (0.05584, -0.05584, 0.01719), (0.05584, 0.05584, -0.01719), (0.05584, 0.05584, 0.01719)], [], [(0, 1, 3, 2), (2, 3, 7, 6), (6, 7, 5, 4), (4, 5, 1, 0), (2, 6, 4, 0), (7, 3, 1, 5)])
_uv = me_cube_025.uv_layers.new(name='UVMap')
_uv.uv.foreach_set('vector', [0.375, 0.0, 0.625, 0.0, 0.625, 0.25, 0.375, 0.25, 0.375, 0.25, 0.625, 0.25, 0.625, 0.5, 0.375, 0.5, 0.375, 0.5, 0.625, 0.5, 0.625, 0.75, 0.375, 0.75, 0.375, 0.75, 0.625, 0.75, 0.625, 1.0, 0.375, 1.0, 0.125, 0.5, 0.375, 0.5, 0.375, 0.75, 0.125, 0.75, 0.625, 0.5, 0.875, 0.5, 0.875, 0.75, 0.625, 0.75])
me_cube_025.materials.append(mat_material_008)
me_cube_025.use_remesh_fix_poles = True
me_cube_025.use_remesh_preserve_attributes = False
me_cube_025.use_mirror_vertex_groups = False
me_cube_025.update()
me_cube_032 = bpy.data.meshes.new('Cube.032')
me_cube_032.from_pydata([(-0.05584, -0.05584, -0.01719), (-0.05584, -0.05584, 0.01719), (-0.05584, 0.05584, -0.01719), (-0.05584, 0.05584, 0.01719), (0.05584, -0.05584, -0.01719), (0.05584, -0.05584, 0.01719), (0.05584, 0.05584, -0.01719), (0.05584, 0.05584, 0.01719)], [], [(0, 1, 3, 2), (2, 3, 7, 6), (6, 7, 5, 4), (4, 5, 1, 0), (2, 6, 4, 0), (7, 3, 1, 5)])
_uv = me_cube_032.uv_layers.new(name='UVMap')
_uv.uv.foreach_set('vector', [0.375, 0.0, 0.625, 0.0, 0.625, 0.25, 0.375, 0.25, 0.375, 0.25, 0.625, 0.25, 0.625, 0.5, 0.375, 0.5, 0.375, 0.5, 0.625, 0.5, 0.625, 0.75, 0.375, 0.75, 0.375, 0.75, 0.625, 0.75, 0.625, 1.0, 0.375, 1.0, 0.125, 0.5, 0.375, 0.5, 0.375, 0.75, 0.125, 0.75, 0.625, 0.5, 0.875, 0.5, 0.875, 0.75, 0.625, 0.75])
me_cube_032.materials.append(mat_material_015)
me_cube_032.use_remesh_fix_poles = True
me_cube_032.use_remesh_preserve_attributes = False
me_cube_032.use_mirror_vertex_groups = False
me_cube_032.update()
me_cube_031 = bpy.data.meshes.new('Cube.031')
me_cube_031.from_pydata([(-0.05584, -0.05584, -0.01719), (-0.05584, -0.05584, 0.01719), (-0.05584, 0.05584, -0.01719), (-0.05584, 0.05584, 0.01719), (0.05584, -0.05584, -0.01719), (0.05584, -0.05584, 0.01719), (0.05584, 0.05584, -0.01719), (0.05584, 0.05584, 0.01719)], [], [(0, 1, 3, 2), (2, 3, 7, 6), (6, 7, 5, 4), (4, 5, 1, 0), (2, 6, 4, 0), (7, 3, 1, 5)])
_uv = me_cube_031.uv_layers.new(name='UVMap')
_uv.uv.foreach_set('vector', [0.375, 0.0, 0.625, 0.0, 0.625, 0.25, 0.375, 0.25, 0.375, 0.25, 0.625, 0.25, 0.625, 0.5, 0.375, 0.5, 0.375, 0.5, 0.625, 0.5, 0.625, 0.75, 0.375, 0.75, 0.375, 0.75, 0.625, 0.75, 0.625, 1.0, 0.375, 1.0, 0.125, 0.5, 0.375, 0.5, 0.375, 0.75, 0.125, 0.75, 0.625, 0.5, 0.875, 0.5, 0.875, 0.75, 0.625, 0.75])
me_cube_031.materials.append(mat_material_014)
me_cube_031.use_remesh_fix_poles = True
me_cube_031.use_remesh_preserve_attributes = False
me_cube_031.use_mirror_vertex_groups = False
me_cube_031.update()
me_cube_030 = bpy.data.meshes.new('Cube.030')
me_cube_030.from_pydata([(-0.05584, -0.05584, -0.01719), (-0.05584, -0.05584, 0.01719), (-0.05584, 0.05584, -0.01719), (-0.05584, 0.05584, 0.01719), (0.05584, -0.05584, -0.01719), (0.05584, -0.05584, 0.01719), (0.05584, 0.05584, -0.01719), (0.05584, 0.05584, 0.01719)], [], [(0, 1, 3, 2), (2, 3, 7, 6), (6, 7, 5, 4), (4, 5, 1, 0), (2, 6, 4, 0), (7, 3, 1, 5)])
_uv = me_cube_030.uv_layers.new(name='UVMap')
_uv.uv.foreach_set('vector', [0.375, 0.0, 0.625, 0.0, 0.625, 0.25, 0.375, 0.25, 0.375, 0.25, 0.625, 0.25, 0.625, 0.5, 0.375, 0.5, 0.375, 0.5, 0.625, 0.5, 0.625, 0.75, 0.375, 0.75, 0.375, 0.75, 0.625, 0.75, 0.625, 1.0, 0.375, 1.0, 0.125, 0.5, 0.375, 0.5, 0.375, 0.75, 0.125, 0.75, 0.625, 0.5, 0.875, 0.5, 0.875, 0.75, 0.625, 0.75])
me_cube_030.materials.append(mat_material_013)
me_cube_030.use_remesh_fix_poles = True
me_cube_030.use_remesh_preserve_attributes = False
me_cube_030.use_mirror_vertex_groups = False
me_cube_030.update()
me_cube_029 = bpy.data.meshes.new('Cube.029')
me_cube_029.from_pydata([(-0.05584, -0.05584, -0.01719), (-0.05584, -0.05584, 0.01719), (-0.05584, 0.05584, -0.01719), (-0.05584, 0.05584, 0.01719), (0.05584, -0.05584, -0.01719), (0.05584, -0.05584, 0.01719), (0.05584, 0.05584, -0.01719), (0.05584, 0.05584, 0.01719)], [], [(0, 1, 3, 2), (2, 3, 7, 6), (6, 7, 5, 4), (4, 5, 1, 0), (2, 6, 4, 0), (7, 3, 1, 5)])
_uv = me_cube_029.uv_layers.new(name='UVMap')
_uv.uv.foreach_set('vector', [0.375, 0.0, 0.625, 0.0, 0.625, 0.25, 0.375, 0.25, 0.375, 0.25, 0.625, 0.25, 0.625, 0.5, 0.375, 0.5, 0.375, 0.5, 0.625, 0.5, 0.625, 0.75, 0.375, 0.75, 0.375, 0.75, 0.625, 0.75, 0.625, 1.0, 0.375, 1.0, 0.125, 0.5, 0.375, 0.5, 0.375, 0.75, 0.125, 0.75, 0.625, 0.5, 0.875, 0.5, 0.875, 0.75, 0.625, 0.75])
me_cube_029.materials.append(mat_material_012)
me_cube_029.use_remesh_fix_poles = True
me_cube_029.use_remesh_preserve_attributes = False
me_cube_029.use_mirror_vertex_groups = False
me_cube_029.update()

# ---- objects
ob_cube = bpy.data.objects.new('Cube', me_cube)
ob_cube_001 = bpy.data.objects.new('Cube.001', me_cube_001)
ob_cube_002 = bpy.data.objects.new('Cube.002', me_cube_002)
ob_cube_003 = bpy.data.objects.new('Cube.003', me_cube_004)
ob_cube_004 = bpy.data.objects.new('Cube.004', me_cube_005)
ob_cube_005 = bpy.data.objects.new('Cube.005', me_cube_006)
ob_cylinder = bpy.data.objects.new('Cylinder', me_cylinder)
ob_cube_019 = bpy.data.objects.new('Cube.019', me_cube_020)
ob_cube_020 = bpy.data.objects.new('Cube.020', me_cube_021)
ob_cube_006 = bpy.data.objects.new('Cube.006', me_cube_022)
ob_cube_008 = bpy.data.objects.new('Cube.008', me_cube_024)
ob_cube_007 = bpy.data.objects.new('Cube.007', me_cube_023)
ob_cube_012 = bpy.data.objects.new('Cube.012', me_cube_028)
ob_cube_011 = bpy.data.objects.new('Cube.011', me_cube_027)
ob_cube_010 = bpy.data.objects.new('Cube.010', me_cube_026)
ob_cube_009 = bpy.data.objects.new('Cube.009', me_cube_025)
ob_cube_016 = bpy.data.objects.new('Cube.016', me_cube_032)
ob_cube_015 = bpy.data.objects.new('Cube.015', me_cube_031)
ob_cube_014 = bpy.data.objects.new('Cube.014', me_cube_030)
ob_cube_013 = bpy.data.objects.new('Cube.013', me_cube_029)

# ---- transforms, parenting, visibility, modifiers, constraints
ob_cube.location = (0.2436, -0.1693, 0.04694)
ob_cube.scale = (0.3001, 0.3, 0.3)
ob_cube.lock_rotations_4d = False
ob_cube.empty_display_type = 'ARROWS'
ob_cube.lineart.crease_threshold = 0.0
ob_cube_001.location = (0.3481, -0.1708, -0.0908)
ob_cube_001.rotation_euler = (-1.571, -1.571, 0.0)
ob_cube_001.scale = (0.3, 0.3001, 0.3)
ob_cube_001.lineart.crease_threshold = 0.0
ob_cube_002.location = (-0.07599, -0.1125, 0.09209)
ob_cube_002.scale = (0.3001, 0.3, 0.3)
ob_cube_002.lineart.crease_threshold = 0.0
ob_cube_003.location = (0.545, -0.1696, -0.1911)
ob_cube_003.rotation_euler = (1.571, -1.911e-15, 1.571)
ob_cube_003.scale = (0.3068, 0.3145, 0.3001)
ob_cube_003.display.show_shadows = False
ob_cube_003.lineart.crease_threshold = 0.0
ob_cube_004.location = (0.2262, -0.2986, 0.2562)
ob_cube_004.rotation_euler = (0.9805, 0.0, 1.571)
ob_cube_004.scale = (0.3, 0.3, 0.5178)
ob_cube_004.lineart.crease_threshold = 0.0
ob_cube_005.location = (0.5907, -0.192, -0.1918)
ob_cube_005.rotation_euler = (1.571, -1.911e-15, 1.571)
ob_cube_005.scale = (0.3068, 0.3145, 0.3001)
ob_cube_005.lineart.crease_threshold = 0.0
ob_cylinder.location = (-0.0633, -0.3776, 0.257)
ob_cylinder.scale = (0.0135, 0.01381, 0.3145)
ob_cylinder.lineart.crease_threshold = 0.0
ob_cube_019.location = (0.462, -0.1339, 0.06017)
ob_cube_019.scale = (0.3001, 0.3068, 0.3145)
ob_cube_019.lineart.crease_threshold = 0.0
ob_cube_020.location = (-0.07432, -0.3681, 0.6276)
ob_cube_020.scale = (0.1041, 0.3222, 0.3145)
ob_cube_020.lineart.crease_threshold = 0.0
ob_cube_006.location = (0.4081, -0.1339, 0.06017)
ob_cube_006.scale = (0.3001, 0.3068, 0.3145)
ob_cube_006.lineart.crease_threshold = 0.0
ob_cube_008.location = (0.4081, -0.1827, 0.06017)
ob_cube_008.scale = (0.3001, 0.3068, 0.3145)
ob_cube_008.lineart.crease_threshold = 0.0
ob_cube_007.location = (0.462, -0.1827, 0.06017)
ob_cube_007.scale = (0.3001, 0.3068, 0.3145)
ob_cube_007.lineart.crease_threshold = 0.0
ob_cube_012.location = (0.4081, -0.2267, 0.06017)
ob_cube_012.scale = (0.3001, 0.3068, 0.3145)
ob_cube_012.lineart.crease_threshold = 0.0
ob_cube_011.location = (0.462, -0.2755, 0.06017)
ob_cube_011.scale = (0.3001, 0.3068, 0.3145)
ob_cube_011.lineart.crease_threshold = 0.0
ob_cube_010.location = (0.4081, -0.2755, 0.06017)
ob_cube_010.scale = (0.3001, 0.3068, 0.3145)
ob_cube_010.lineart.crease_threshold = 0.0
ob_cube_009.location = (0.462, -0.2267, 0.06017)
ob_cube_009.scale = (0.3001, 0.3068, 0.3145)
ob_cube_009.lineart.crease_threshold = 0.0
ob_cube_016.location = (0.462, -0.3226, 0.06017)
ob_cube_016.scale = (0.3001, 0.3068, 0.3145)
ob_cube_016.lineart.crease_threshold = 0.0
ob_cube_015.location = (0.4081, -0.3715, 0.06017)
ob_cube_015.scale = (0.3001, 0.3068, 0.3145)
ob_cube_015.lineart.crease_threshold = 0.0
ob_cube_014.location = (0.462, -0.3715, 0.06017)
ob_cube_014.scale = (0.3001, 0.3068, 0.3145)
ob_cube_014.lineart.crease_threshold = 0.0
ob_cube_013.location = (0.4081, -0.3226, 0.06017)
ob_cube_013.scale = (0.3001, 0.3068, 0.3145)
ob_cube_013.lineart.crease_threshold = 0.0

# ---- collection membership
col_collection.objects.link(ob_cube)
col_collection.objects.link(ob_cube_001)
col_collection.objects.link(ob_cube_002)
col_collection.objects.link(ob_cube_003)
col_collection.objects.link(ob_cube_004)
col_collection.objects.link(ob_cube_005)
col_collection.objects.link(ob_cylinder)
col_collection.objects.link(ob_cube_019)
col_collection.objects.link(ob_cube_020)
col_collection.objects.link(ob_cube_006)
col_collection.objects.link(ob_cube_008)
col_collection.objects.link(ob_cube_007)
col_collection.objects.link(ob_cube_012)
col_collection.objects.link(ob_cube_011)
col_collection.objects.link(ob_cube_010)
col_collection.objects.link(ob_cube_009)
col_collection.objects.link(ob_cube_016)
col_collection.objects.link(ob_cube_015)
col_collection.objects.link(ob_cube_014)
col_collection.objects.link(ob_cube_013)

# ---- scene / render settings (as saved in the file)
scene.frame_start = 1; scene.frame_end = 250; scene.frame_set(1)
scene.render.engine = 'BLENDER_EEVEE_NEXT'
scene.cycles.use_denoising = False
scene.cycles.samples = 128
scene.cycles.sampling_pattern = 'TABULATED_SOBOL'
scene.cycles.use_adaptive_sampling = False
scene.cycles.use_light_tree = False
scene.view_settings.view_transform = 'Filmic'
bpy.context.view_layer.update()

# ---- added for rendering (the .blend has no active camera and no usable light): camera, sun
cam_auto = bpy.data.cameras.new('AutoCamera')
cam_auto.lens = 50.0
cam_auto.sensor_width = 36.0
cam_auto.clip_end = 1000.0
ob_auto_camera = bpy.data.objects.new('AutoCamera', cam_auto)
scene.collection.objects.link(ob_auto_camera)
ob_auto_camera.location = (1.43185, -1.60795, 1.17405)
ob_auto_camera.rotation_euler = (1.09748, -7.21219e-08, 0.694738)
scene.camera = ob_auto_camera
light_auto_sun = bpy.data.lights.new('AutoSun', 'SUN')
light_auto_sun.energy = 3.0
light_auto_sun.angle = 0.0523599
ob_auto_sun = bpy.data.objects.new('AutoSun', light_auto_sun)
scene.collection.objects.link(ob_auto_sun)
ob_auto_sun.rotation_euler = (0.872665, 0.174533, 0.523599)
bpy.context.view_layer.update()
